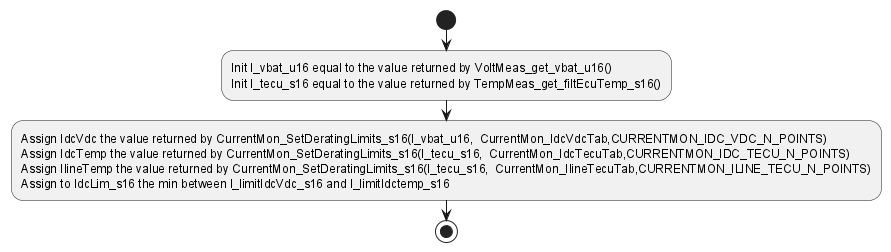

The diagram above was rendered by PlantUML. Its source (embedded in the PNG):
@startuml inline_umlgraph_1.png
start

:Init l_vbat_u16 equal to the value returned by VoltMeas_get_vbat_u16()
Init l_tecu_s16 equal to the value returned by TempMeas_get_filtEcuTemp_s16();

:Assign IdcVdc the value returned by CurrentMon_SetDeratingLimits_s16(l_vbat_u16,  CurrentMon_IdcVdcTab,CURRENTMON_IDC_VDC_N_POINTS)
Assign IdcTemp the value returned by CurrentMon_SetDeratingLimits_s16(l_tecu_s16,  CurrentMon_IdcTecuTab,CURRENTMON_IDC_TECU_N_POINTS)
Assign IlineTemp the value returned by CurrentMon_SetDeratingLimits_s16(l_tecu_s16,  CurrentMon_IlineTecuTab,CURRENTMON_ILINE_TECU_N_POINTS)
Assign to IdcLim_s16 the min between l_limitIdcVdc_s16 and l_limitIdctemp_s16;

stop
@enduml